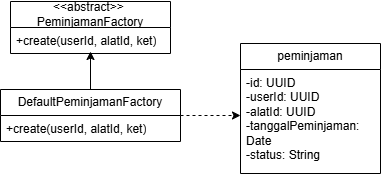

The diagram above was exported from draw.io. Its source (the exported page's mxGraphModel, read from the mxfile embedded in the PNG):
<mxGraphModel dx="872" dy="439" grid="1" gridSize="10" guides="1" tooltips="1" connect="1" arrows="1" fold="1" page="1" pageScale="1" pageWidth="827" pageHeight="1169" math="0" shadow="0">
  <root>
    <mxCell id="0" />
    <mxCell id="1" parent="0" />
    <mxCell id="IZ-kFxfTUp6AxX2ecrtB-1" value="&lt;div&gt;&amp;nbsp; &amp;nbsp; &amp;lt;&amp;lt;abstract&amp;gt;&amp;gt;&lt;span style=&quot;background-color: transparent; color: light-dark(rgb(0, 0, 0), rgb(255, 255, 255));&quot;&gt;&amp;nbsp; &amp;nbsp; &amp;nbsp; PeminjamanFactory&lt;/span&gt;&lt;/div&gt;" style="swimlane;fontStyle=0;childLayout=stackLayout;horizontal=1;startSize=26;fillColor=none;horizontalStack=0;resizeParent=1;resizeParentMax=0;resizeLast=0;collapsible=1;marginBottom=0;whiteSpace=wrap;html=1;" vertex="1" parent="1">
      <mxGeometry x="190" y="140" width="160" height="52" as="geometry" />
    </mxCell>
    <mxCell id="IZ-kFxfTUp6AxX2ecrtB-2" value="+create(userId, alatId, ket)" style="text;strokeColor=none;fillColor=none;align=left;verticalAlign=top;spacingLeft=4;spacingRight=4;overflow=hidden;rotatable=0;points=[[0,0.5],[1,0.5]];portConstraint=eastwest;whiteSpace=wrap;html=1;" vertex="1" parent="IZ-kFxfTUp6AxX2ecrtB-1">
      <mxGeometry y="26" width="160" height="26" as="geometry" />
    </mxCell>
    <mxCell id="IZ-kFxfTUp6AxX2ecrtB-13" value="" style="edgeStyle=orthogonalEdgeStyle;rounded=0;orthogonalLoop=1;jettySize=auto;html=1;" edge="1" parent="1" source="IZ-kFxfTUp6AxX2ecrtB-5">
      <mxGeometry relative="1" as="geometry">
        <mxPoint x="270" y="190" as="targetPoint" />
      </mxGeometry>
    </mxCell>
    <mxCell id="IZ-kFxfTUp6AxX2ecrtB-14" style="edgeStyle=orthogonalEdgeStyle;rounded=0;orthogonalLoop=1;jettySize=auto;html=1;dashed=1;" edge="1" parent="1" source="IZ-kFxfTUp6AxX2ecrtB-5">
      <mxGeometry relative="1" as="geometry">
        <mxPoint x="420" y="254" as="targetPoint" />
      </mxGeometry>
    </mxCell>
    <mxCell id="IZ-kFxfTUp6AxX2ecrtB-5" value="DefaultPeminjamanFactory   " style="swimlane;fontStyle=0;childLayout=stackLayout;horizontal=1;startSize=26;fillColor=none;horizontalStack=0;resizeParent=1;resizeParentMax=0;resizeLast=0;collapsible=1;marginBottom=0;whiteSpace=wrap;html=1;" vertex="1" parent="1">
      <mxGeometry x="180" y="228" width="180" height="52" as="geometry" />
    </mxCell>
    <mxCell id="IZ-kFxfTUp6AxX2ecrtB-6" value="+create(userId, alatId, ket)" style="text;strokeColor=none;fillColor=none;align=left;verticalAlign=top;spacingLeft=4;spacingRight=4;overflow=hidden;rotatable=0;points=[[0,0.5],[1,0.5]];portConstraint=eastwest;whiteSpace=wrap;html=1;" vertex="1" parent="IZ-kFxfTUp6AxX2ecrtB-5">
      <mxGeometry y="26" width="180" height="26" as="geometry" />
    </mxCell>
    <mxCell id="IZ-kFxfTUp6AxX2ecrtB-9" value="peminjaman" style="swimlane;fontStyle=0;childLayout=stackLayout;horizontal=1;startSize=26;fillColor=none;horizontalStack=0;resizeParent=1;resizeParentMax=0;resizeLast=0;collapsible=1;marginBottom=0;whiteSpace=wrap;html=1;" vertex="1" parent="1">
      <mxGeometry x="420" y="182" width="140" height="130" as="geometry" />
    </mxCell>
    <mxCell id="IZ-kFxfTUp6AxX2ecrtB-10" value="&lt;div&gt;-id: UUID&lt;/div&gt;&lt;div&gt;-userId: UUID&lt;/div&gt;&lt;div&gt;-alatId: UUID&lt;/div&gt;&lt;div&gt;-tanggalPeminjaman: Date&lt;/div&gt;&lt;div&gt;-status: String&lt;/div&gt;" style="text;strokeColor=none;fillColor=none;align=left;verticalAlign=top;spacingLeft=4;spacingRight=4;overflow=hidden;rotatable=0;points=[[0,0.5],[1,0.5]];portConstraint=eastwest;whiteSpace=wrap;html=1;" vertex="1" parent="IZ-kFxfTUp6AxX2ecrtB-9">
      <mxGeometry y="26" width="140" height="104" as="geometry" />
    </mxCell>
  </root>
</mxGraphModel>